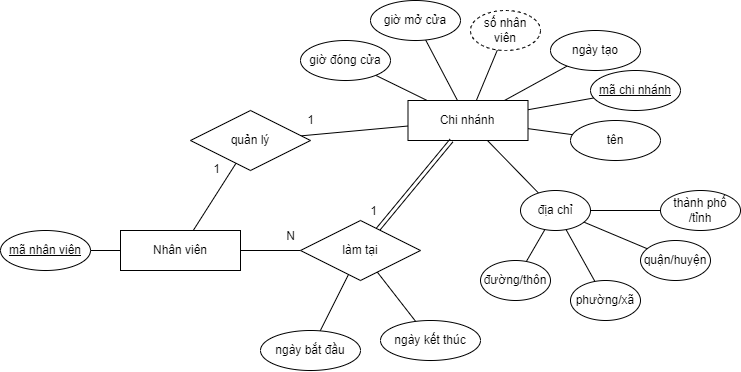

The diagram above was exported from draw.io. Its source (the exported page's mxGraphModel, read from the mxfile embedded in the PNG):
<mxGraphModel dx="2364" dy="651" grid="1" gridSize="10" guides="1" tooltips="1" connect="1" arrows="1" fold="1" page="1" pageScale="1" pageWidth="1169" pageHeight="1654" math="0" shadow="0">
  <root>
    <mxCell id="0" />
    <mxCell id="1" parent="0" />
    <mxCell id="sdsjwe0GBUq8HNa_2q4U-1" style="edgeStyle=none;rounded=0;orthogonalLoop=1;jettySize=auto;html=1;fontSize=12;endArrow=none;endFill=0;" parent="1" source="sdsjwe0GBUq8HNa_2q4U-9" target="sdsjwe0GBUq8HNa_2q4U-10" edge="1">
      <mxGeometry relative="1" as="geometry" />
    </mxCell>
    <mxCell id="sdsjwe0GBUq8HNa_2q4U-2" style="edgeStyle=none;rounded=0;orthogonalLoop=1;jettySize=auto;html=1;fontSize=12;endArrow=none;endFill=0;" parent="1" source="sdsjwe0GBUq8HNa_2q4U-9" target="sdsjwe0GBUq8HNa_2q4U-16" edge="1">
      <mxGeometry relative="1" as="geometry" />
    </mxCell>
    <mxCell id="sdsjwe0GBUq8HNa_2q4U-3" style="edgeStyle=none;rounded=0;orthogonalLoop=1;jettySize=auto;html=1;fontSize=12;endArrow=none;endFill=0;" parent="1" source="sdsjwe0GBUq8HNa_2q4U-9" target="sdsjwe0GBUq8HNa_2q4U-11" edge="1">
      <mxGeometry relative="1" as="geometry" />
    </mxCell>
    <mxCell id="sdsjwe0GBUq8HNa_2q4U-6" style="edgeStyle=none;rounded=0;orthogonalLoop=1;jettySize=auto;html=1;fontSize=12;endArrow=none;endFill=0;" parent="1" source="sdsjwe0GBUq8HNa_2q4U-9" target="sdsjwe0GBUq8HNa_2q4U-23" edge="1">
      <mxGeometry relative="1" as="geometry" />
    </mxCell>
    <mxCell id="sdsjwe0GBUq8HNa_2q4U-7" style="edgeStyle=none;rounded=0;orthogonalLoop=1;jettySize=auto;html=1;fontSize=12;endArrow=none;endFill=0;" parent="1" source="sdsjwe0GBUq8HNa_2q4U-9" target="sdsjwe0GBUq8HNa_2q4U-24" edge="1">
      <mxGeometry relative="1" as="geometry" />
    </mxCell>
    <mxCell id="sdsjwe0GBUq8HNa_2q4U-9" value="Chi nhánh" style="whiteSpace=wrap;html=1;align=center;" parent="1" vertex="1">
      <mxGeometry x="-542.5" y="520" width="120" height="40" as="geometry" />
    </mxCell>
    <mxCell id="sdsjwe0GBUq8HNa_2q4U-10" value="&lt;u&gt;mã chi nhánh&lt;/u&gt;" style="ellipse;whiteSpace=wrap;html=1;" parent="1" vertex="1">
      <mxGeometry x="-360" y="490" width="90" height="40" as="geometry" />
    </mxCell>
    <mxCell id="sdsjwe0GBUq8HNa_2q4U-11" value="tên" style="ellipse;whiteSpace=wrap;html=1;" parent="1" vertex="1">
      <mxGeometry x="-380" y="540" width="90" height="40" as="geometry" />
    </mxCell>
    <mxCell id="sdsjwe0GBUq8HNa_2q4U-12" style="edgeStyle=none;rounded=0;orthogonalLoop=1;jettySize=auto;html=1;endArrow=none;endFill=0;" parent="1" source="sdsjwe0GBUq8HNa_2q4U-16" target="sdsjwe0GBUq8HNa_2q4U-17" edge="1">
      <mxGeometry relative="1" as="geometry" />
    </mxCell>
    <mxCell id="sdsjwe0GBUq8HNa_2q4U-13" style="edgeStyle=none;rounded=0;orthogonalLoop=1;jettySize=auto;html=1;endArrow=none;endFill=0;" parent="1" source="sdsjwe0GBUq8HNa_2q4U-16" target="sdsjwe0GBUq8HNa_2q4U-18" edge="1">
      <mxGeometry relative="1" as="geometry" />
    </mxCell>
    <mxCell id="sdsjwe0GBUq8HNa_2q4U-14" style="edgeStyle=none;rounded=0;orthogonalLoop=1;jettySize=auto;html=1;endArrow=none;endFill=0;" parent="1" source="sdsjwe0GBUq8HNa_2q4U-16" target="sdsjwe0GBUq8HNa_2q4U-19" edge="1">
      <mxGeometry relative="1" as="geometry" />
    </mxCell>
    <mxCell id="sdsjwe0GBUq8HNa_2q4U-15" style="edgeStyle=none;rounded=0;orthogonalLoop=1;jettySize=auto;html=1;endArrow=none;endFill=0;" parent="1" source="sdsjwe0GBUq8HNa_2q4U-16" target="sdsjwe0GBUq8HNa_2q4U-20" edge="1">
      <mxGeometry relative="1" as="geometry" />
    </mxCell>
    <mxCell id="sdsjwe0GBUq8HNa_2q4U-16" value="địa chỉ" style="ellipse;whiteSpace=wrap;html=1;" parent="1" vertex="1">
      <mxGeometry x="-430" y="610" width="70" height="40" as="geometry" />
    </mxCell>
    <mxCell id="sdsjwe0GBUq8HNa_2q4U-17" value="đường/thôn" style="ellipse;whiteSpace=wrap;html=1;" parent="1" vertex="1">
      <mxGeometry x="-470" y="680" width="70" height="40" as="geometry" />
    </mxCell>
    <mxCell id="sdsjwe0GBUq8HNa_2q4U-18" value="phường/xã" style="ellipse;whiteSpace=wrap;html=1;" parent="1" vertex="1">
      <mxGeometry x="-380" y="700" width="70" height="40" as="geometry" />
    </mxCell>
    <mxCell id="sdsjwe0GBUq8HNa_2q4U-19" value="thành phố /tỉnh" style="ellipse;whiteSpace=wrap;html=1;" parent="1" vertex="1">
      <mxGeometry x="-290" y="610" width="80" height="40" as="geometry" />
    </mxCell>
    <mxCell id="sdsjwe0GBUq8HNa_2q4U-20" value="quận/huyện" style="ellipse;whiteSpace=wrap;html=1;" parent="1" vertex="1">
      <mxGeometry x="-310" y="660" width="70" height="40" as="geometry" />
    </mxCell>
    <mxCell id="sdsjwe0GBUq8HNa_2q4U-23" value="số nhân viên" style="ellipse;whiteSpace=wrap;html=1;dashed=1;" parent="1" vertex="1">
      <mxGeometry x="-480" y="430" width="70" height="40" as="geometry" />
    </mxCell>
    <mxCell id="sdsjwe0GBUq8HNa_2q4U-24" value="ngày tạo" style="ellipse;whiteSpace=wrap;html=1;" parent="1" vertex="1">
      <mxGeometry x="-400" y="450" width="90" height="40" as="geometry" />
    </mxCell>
    <mxCell id="VrBS7CwDHJLrPzkGRXTT-2" style="edgeStyle=none;rounded=0;orthogonalLoop=1;jettySize=auto;html=1;fontSize=12;endArrow=none;endFill=0;" parent="1" source="f2BTHwW4dgUKT5ux2uqN-11" target="VrBS7CwDHJLrPzkGRXTT-1" edge="1">
      <mxGeometry relative="1" as="geometry" />
    </mxCell>
    <mxCell id="hpy_XiSguGo2VUgggQ9d-1" value="1" style="edgeLabel;html=1;align=center;verticalAlign=middle;resizable=0;points=[];fontSize=12;" parent="VrBS7CwDHJLrPzkGRXTT-2" connectable="0" vertex="1">
      <mxGeometry x="0.5676" relative="1" as="geometry">
        <mxPoint x="-11" y="-9" as="offset" />
      </mxGeometry>
    </mxCell>
    <mxCell id="VrBS7CwDHJLrPzkGRXTT-5" style="edgeStyle=none;rounded=0;orthogonalLoop=1;jettySize=auto;html=1;fontSize=12;endArrow=none;endFill=0;" parent="1" source="f2BTHwW4dgUKT5ux2uqN-11" target="VrBS7CwDHJLrPzkGRXTT-4" edge="1">
      <mxGeometry relative="1" as="geometry" />
    </mxCell>
    <mxCell id="hpy_XiSguGo2VUgggQ9d-4" value="N" style="edgeLabel;html=1;align=center;verticalAlign=middle;resizable=0;points=[];fontSize=12;" parent="VrBS7CwDHJLrPzkGRXTT-5" connectable="0" vertex="1">
      <mxGeometry x="0.3201" y="1" relative="1" as="geometry">
        <mxPoint x="10" y="-13" as="offset" />
      </mxGeometry>
    </mxCell>
    <mxCell id="f2BTHwW4dgUKT5ux2uqN-11" value="Nhân viên" style="whiteSpace=wrap;html=1;align=center;" parent="1" vertex="1">
      <mxGeometry x="-830" y="650" width="120" height="40" as="geometry" />
    </mxCell>
    <mxCell id="f2BTHwW4dgUKT5ux2uqN-17" style="edgeStyle=none;rounded=0;orthogonalLoop=1;jettySize=auto;html=1;fontSize=12;endArrow=none;endFill=0;" parent="1" source="f2BTHwW4dgUKT5ux2uqN-16" target="f2BTHwW4dgUKT5ux2uqN-11" edge="1">
      <mxGeometry relative="1" as="geometry" />
    </mxCell>
    <mxCell id="f2BTHwW4dgUKT5ux2uqN-16" value="&lt;u&gt;mã nhân viên&lt;/u&gt;" style="ellipse;whiteSpace=wrap;html=1;" parent="1" vertex="1">
      <mxGeometry x="-950" y="650" width="90" height="40" as="geometry" />
    </mxCell>
    <mxCell id="VrBS7CwDHJLrPzkGRXTT-3" style="edgeStyle=none;rounded=0;orthogonalLoop=1;jettySize=auto;html=1;fontSize=12;endArrow=none;endFill=0;" parent="1" source="VrBS7CwDHJLrPzkGRXTT-1" target="sdsjwe0GBUq8HNa_2q4U-9" edge="1">
      <mxGeometry relative="1" as="geometry" />
    </mxCell>
    <mxCell id="hpy_XiSguGo2VUgggQ9d-2" value="1" style="edgeLabel;html=1;align=center;verticalAlign=middle;resizable=0;points=[];fontSize=12;" parent="VrBS7CwDHJLrPzkGRXTT-3" connectable="0" vertex="1">
      <mxGeometry x="-0.6818" relative="1" as="geometry">
        <mxPoint x="-8" y="-14" as="offset" />
      </mxGeometry>
    </mxCell>
    <mxCell id="VrBS7CwDHJLrPzkGRXTT-1" value="quản lý" style="shape=rhombus;perimeter=rhombusPerimeter;whiteSpace=wrap;html=1;align=center;" parent="1" vertex="1">
      <mxGeometry x="-760" y="530" width="120" height="60" as="geometry" />
    </mxCell>
    <mxCell id="VrBS7CwDHJLrPzkGRXTT-6" style="edgeStyle=none;rounded=0;orthogonalLoop=1;jettySize=auto;html=1;fontSize=12;endArrow=none;endFill=0;shape=link;" parent="1" source="VrBS7CwDHJLrPzkGRXTT-4" target="sdsjwe0GBUq8HNa_2q4U-9" edge="1">
      <mxGeometry relative="1" as="geometry" />
    </mxCell>
    <mxCell id="hpy_XiSguGo2VUgggQ9d-3" value="1" style="edgeLabel;html=1;align=center;verticalAlign=middle;resizable=0;points=[];fontSize=12;" parent="VrBS7CwDHJLrPzkGRXTT-6" connectable="0" vertex="1">
      <mxGeometry x="-0.7475" y="1" relative="1" as="geometry">
        <mxPoint x="-13" y="-7" as="offset" />
      </mxGeometry>
    </mxCell>
    <mxCell id="dYGmXOG6EL7uXJb92tQK-2" style="edgeStyle=none;rounded=0;orthogonalLoop=1;jettySize=auto;html=1;endArrow=none;endFill=0;" parent="1" source="VrBS7CwDHJLrPzkGRXTT-4" target="dYGmXOG6EL7uXJb92tQK-1" edge="1">
      <mxGeometry relative="1" as="geometry" />
    </mxCell>
    <mxCell id="VrBS7CwDHJLrPzkGRXTT-4" value="làm tại" style="shape=rhombus;perimeter=rhombusPerimeter;whiteSpace=wrap;html=1;align=center;" parent="1" vertex="1">
      <mxGeometry x="-650" y="640" width="120" height="60" as="geometry" />
    </mxCell>
    <mxCell id="VrBS7CwDHJLrPzkGRXTT-10" style="edgeStyle=none;rounded=0;orthogonalLoop=1;jettySize=auto;html=1;fontSize=12;endArrow=none;endFill=0;" parent="1" source="VrBS7CwDHJLrPzkGRXTT-9" target="VrBS7CwDHJLrPzkGRXTT-4" edge="1">
      <mxGeometry relative="1" as="geometry" />
    </mxCell>
    <mxCell id="VrBS7CwDHJLrPzkGRXTT-9" value="ngày bắt đầu" style="ellipse;whiteSpace=wrap;html=1;" parent="1" vertex="1">
      <mxGeometry x="-690" y="750" width="100" height="40" as="geometry" />
    </mxCell>
    <mxCell id="dYGmXOG6EL7uXJb92tQK-1" value="ngày kết thúc" style="ellipse;whiteSpace=wrap;html=1;" parent="1" vertex="1">
      <mxGeometry x="-570" y="740" width="100" height="40" as="geometry" />
    </mxCell>
    <mxCell id="UQofhlkUCu6k3hJPX0Nj-4" style="edgeStyle=none;rounded=0;orthogonalLoop=1;jettySize=auto;html=1;endArrow=none;endFill=0;" edge="1" parent="1" source="UQofhlkUCu6k3hJPX0Nj-1" target="sdsjwe0GBUq8HNa_2q4U-9">
      <mxGeometry relative="1" as="geometry" />
    </mxCell>
    <mxCell id="UQofhlkUCu6k3hJPX0Nj-1" value="giờ mở cửa" style="ellipse;whiteSpace=wrap;html=1;" vertex="1" parent="1">
      <mxGeometry x="-580" y="420" width="90" height="40" as="geometry" />
    </mxCell>
    <mxCell id="UQofhlkUCu6k3hJPX0Nj-5" style="edgeStyle=none;rounded=0;orthogonalLoop=1;jettySize=auto;html=1;endArrow=none;endFill=0;" edge="1" parent="1" source="UQofhlkUCu6k3hJPX0Nj-2" target="sdsjwe0GBUq8HNa_2q4U-9">
      <mxGeometry relative="1" as="geometry" />
    </mxCell>
    <mxCell id="UQofhlkUCu6k3hJPX0Nj-2" value="giờ đóng cửa" style="ellipse;whiteSpace=wrap;html=1;" vertex="1" parent="1">
      <mxGeometry x="-650" y="460" width="90" height="40" as="geometry" />
    </mxCell>
  </root>
</mxGraphModel>